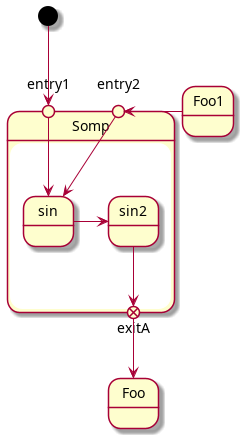

The diagram above was rendered by PlantUML. Its source (embedded in the PNG):
@startuml
state Somp {
  state entry1 <<entryPoint>>
  state entry2 <<entryPoint>>
  state sin
  entry1 --> sin
  entry2 -> sin
  sin -> sin2
  sin2 --> exitA <<exitPoint>>
}
[*] --> entry1
exitA --> Foo
Foo1 -> entry2
@enduml